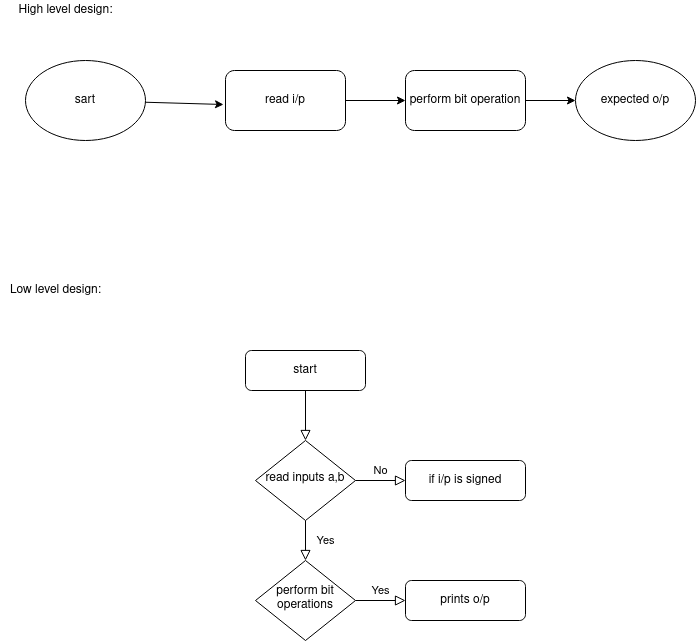

The diagram above was exported from draw.io. Its source (the exported page's mxGraphModel, read from the mxfile embedded in the PNG):
<mxGraphModel dx="1102" dy="624" grid="1" gridSize="10" guides="1" tooltips="1" connect="1" arrows="1" fold="1" page="1" pageScale="1" pageWidth="827" pageHeight="1169" math="0" shadow="0">
  <root>
    <mxCell id="WIyWlLk6GJQsqaUBKTNV-0" />
    <mxCell id="WIyWlLk6GJQsqaUBKTNV-1" parent="WIyWlLk6GJQsqaUBKTNV-0" />
    <mxCell id="WIyWlLk6GJQsqaUBKTNV-2" value="" style="rounded=0;html=1;jettySize=auto;orthogonalLoop=1;fontSize=11;endArrow=block;endFill=0;endSize=8;strokeWidth=1;shadow=0;labelBackgroundColor=none;edgeStyle=orthogonalEdgeStyle;" parent="WIyWlLk6GJQsqaUBKTNV-1" source="WIyWlLk6GJQsqaUBKTNV-3" target="WIyWlLk6GJQsqaUBKTNV-6" edge="1">
      <mxGeometry relative="1" as="geometry" />
    </mxCell>
    <mxCell id="WIyWlLk6GJQsqaUBKTNV-3" value="start" style="rounded=1;whiteSpace=wrap;html=1;fontSize=12;glass=0;strokeWidth=1;shadow=0;" parent="WIyWlLk6GJQsqaUBKTNV-1" vertex="1">
      <mxGeometry x="290" y="370" width="120" height="40" as="geometry" />
    </mxCell>
    <mxCell id="WIyWlLk6GJQsqaUBKTNV-4" value="Yes" style="rounded=0;html=1;jettySize=auto;orthogonalLoop=1;fontSize=11;endArrow=block;endFill=0;endSize=8;strokeWidth=1;shadow=0;labelBackgroundColor=none;edgeStyle=orthogonalEdgeStyle;" parent="WIyWlLk6GJQsqaUBKTNV-1" source="WIyWlLk6GJQsqaUBKTNV-6" target="WIyWlLk6GJQsqaUBKTNV-10" edge="1">
      <mxGeometry y="20" relative="1" as="geometry">
        <mxPoint as="offset" />
      </mxGeometry>
    </mxCell>
    <mxCell id="WIyWlLk6GJQsqaUBKTNV-5" value="No" style="edgeStyle=orthogonalEdgeStyle;rounded=0;html=1;jettySize=auto;orthogonalLoop=1;fontSize=11;endArrow=block;endFill=0;endSize=8;strokeWidth=1;shadow=0;labelBackgroundColor=none;" parent="WIyWlLk6GJQsqaUBKTNV-1" source="WIyWlLk6GJQsqaUBKTNV-6" target="WIyWlLk6GJQsqaUBKTNV-7" edge="1">
      <mxGeometry y="10" relative="1" as="geometry">
        <mxPoint as="offset" />
      </mxGeometry>
    </mxCell>
    <mxCell id="WIyWlLk6GJQsqaUBKTNV-6" value="read inputs a,b" style="rhombus;whiteSpace=wrap;html=1;shadow=0;fontFamily=Helvetica;fontSize=12;align=center;strokeWidth=1;spacing=6;spacingTop=-4;" parent="WIyWlLk6GJQsqaUBKTNV-1" vertex="1">
      <mxGeometry x="300" y="460" width="100" height="80" as="geometry" />
    </mxCell>
    <mxCell id="WIyWlLk6GJQsqaUBKTNV-7" value="if i/p is signed" style="rounded=1;whiteSpace=wrap;html=1;fontSize=12;glass=0;strokeWidth=1;shadow=0;" parent="WIyWlLk6GJQsqaUBKTNV-1" vertex="1">
      <mxGeometry x="450" y="480" width="120" height="40" as="geometry" />
    </mxCell>
    <mxCell id="WIyWlLk6GJQsqaUBKTNV-9" value="Yes" style="edgeStyle=orthogonalEdgeStyle;rounded=0;html=1;jettySize=auto;orthogonalLoop=1;fontSize=11;endArrow=block;endFill=0;endSize=8;strokeWidth=1;shadow=0;labelBackgroundColor=none;" parent="WIyWlLk6GJQsqaUBKTNV-1" source="WIyWlLk6GJQsqaUBKTNV-10" target="WIyWlLk6GJQsqaUBKTNV-12" edge="1">
      <mxGeometry y="10" relative="1" as="geometry">
        <mxPoint as="offset" />
      </mxGeometry>
    </mxCell>
    <mxCell id="WIyWlLk6GJQsqaUBKTNV-10" value="perform bit operations" style="rhombus;whiteSpace=wrap;html=1;shadow=0;fontFamily=Helvetica;fontSize=12;align=center;strokeWidth=1;spacing=6;spacingTop=-4;" parent="WIyWlLk6GJQsqaUBKTNV-1" vertex="1">
      <mxGeometry x="300" y="580" width="100" height="80" as="geometry" />
    </mxCell>
    <mxCell id="WIyWlLk6GJQsqaUBKTNV-12" value="prints o/p" style="rounded=1;whiteSpace=wrap;html=1;fontSize=12;glass=0;strokeWidth=1;shadow=0;" parent="WIyWlLk6GJQsqaUBKTNV-1" vertex="1">
      <mxGeometry x="450" y="600" width="120" height="40" as="geometry" />
    </mxCell>
    <mxCell id="KS4aggoWySgDYePYnnDB-0" value="Low level design:" style="text;html=1;align=center;verticalAlign=middle;resizable=0;points=[];autosize=1;" vertex="1" parent="WIyWlLk6GJQsqaUBKTNV-1">
      <mxGeometry x="45" y="300" width="110" height="20" as="geometry" />
    </mxCell>
    <mxCell id="KS4aggoWySgDYePYnnDB-1" value="High level design:" style="text;html=1;align=center;verticalAlign=middle;resizable=0;points=[];autosize=1;" vertex="1" parent="WIyWlLk6GJQsqaUBKTNV-1">
      <mxGeometry x="55" y="20" width="110" height="20" as="geometry" />
    </mxCell>
    <mxCell id="KS4aggoWySgDYePYnnDB-2" value="sart" style="ellipse;whiteSpace=wrap;html=1;" vertex="1" parent="WIyWlLk6GJQsqaUBKTNV-1">
      <mxGeometry x="70" y="80" width="120" height="80" as="geometry" />
    </mxCell>
    <mxCell id="KS4aggoWySgDYePYnnDB-3" value="read i/p" style="rounded=1;whiteSpace=wrap;html=1;" vertex="1" parent="WIyWlLk6GJQsqaUBKTNV-1">
      <mxGeometry x="270" y="90" width="120" height="60" as="geometry" />
    </mxCell>
    <mxCell id="KS4aggoWySgDYePYnnDB-4" value="perform bit operation" style="rounded=1;whiteSpace=wrap;html=1;" vertex="1" parent="WIyWlLk6GJQsqaUBKTNV-1">
      <mxGeometry x="450" y="90" width="120" height="60" as="geometry" />
    </mxCell>
    <mxCell id="KS4aggoWySgDYePYnnDB-5" value="expected o/p" style="ellipse;whiteSpace=wrap;html=1;" vertex="1" parent="WIyWlLk6GJQsqaUBKTNV-1">
      <mxGeometry x="620" y="80" width="120" height="80" as="geometry" />
    </mxCell>
    <mxCell id="KS4aggoWySgDYePYnnDB-6" value="" style="endArrow=classic;html=1;" edge="1" parent="WIyWlLk6GJQsqaUBKTNV-1" source="KS4aggoWySgDYePYnnDB-2">
      <mxGeometry width="50" height="50" relative="1" as="geometry">
        <mxPoint x="390" y="210" as="sourcePoint" />
        <mxPoint x="268" y="124" as="targetPoint" />
      </mxGeometry>
    </mxCell>
    <mxCell id="KS4aggoWySgDYePYnnDB-7" value="" style="endArrow=classic;html=1;exitX=1;exitY=0.5;exitDx=0;exitDy=0;entryX=0;entryY=0.5;entryDx=0;entryDy=0;" edge="1" parent="WIyWlLk6GJQsqaUBKTNV-1" source="KS4aggoWySgDYePYnnDB-3" target="KS4aggoWySgDYePYnnDB-4">
      <mxGeometry width="50" height="50" relative="1" as="geometry">
        <mxPoint x="390" y="210" as="sourcePoint" />
        <mxPoint x="440" y="160" as="targetPoint" />
      </mxGeometry>
    </mxCell>
    <mxCell id="KS4aggoWySgDYePYnnDB-8" value="" style="endArrow=classic;html=1;exitX=1;exitY=0.5;exitDx=0;exitDy=0;" edge="1" parent="WIyWlLk6GJQsqaUBKTNV-1" source="KS4aggoWySgDYePYnnDB-4" target="KS4aggoWySgDYePYnnDB-5">
      <mxGeometry width="50" height="50" relative="1" as="geometry">
        <mxPoint x="390" y="210" as="sourcePoint" />
        <mxPoint x="440" y="160" as="targetPoint" />
      </mxGeometry>
    </mxCell>
  </root>
</mxGraphModel>